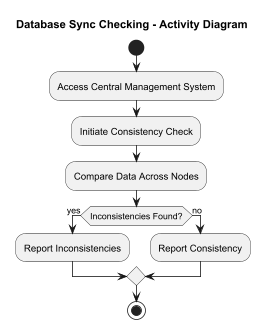

The diagram above was rendered by PlantUML. Its source (embedded in the PNG):
@startuml
title Database Sync Checking - Activity Diagram

start
:Access Central Management System;
:Initiate Consistency Check;
:Compare Data Across Nodes;
if (Inconsistencies Found?) then (yes)
  :Report Inconsistencies;
else (no)
  :Report Consistency;
endif
stop
@enduml